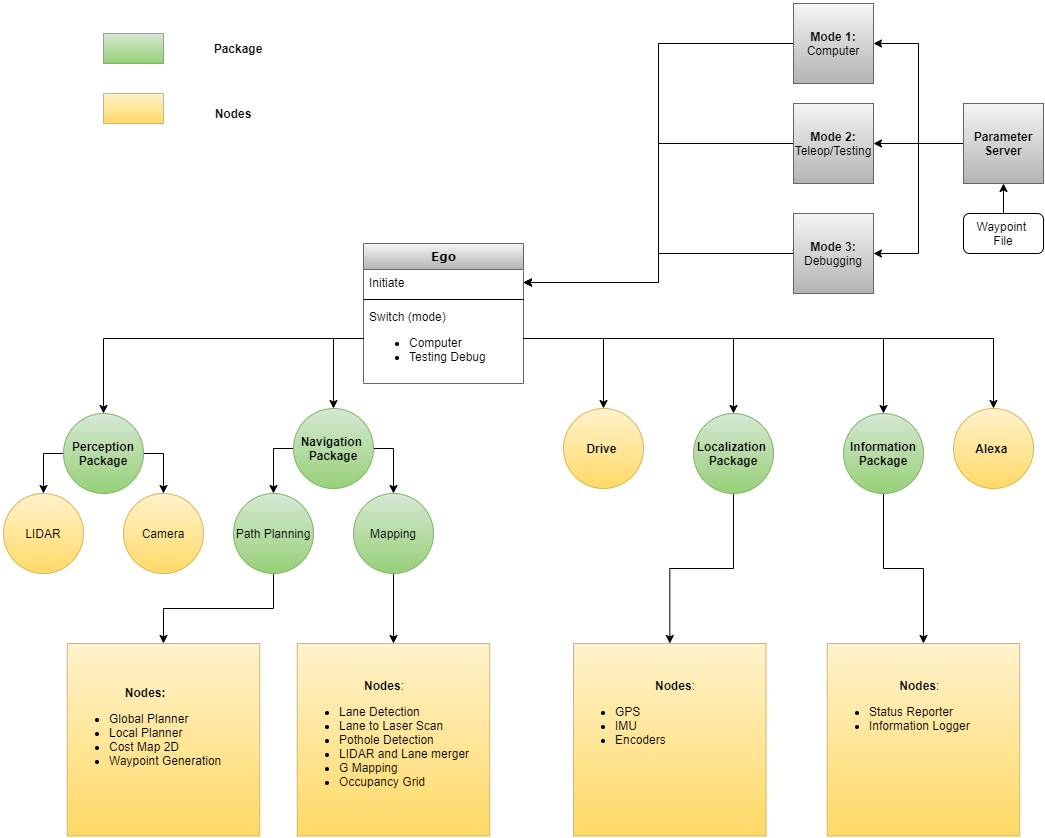

The diagram above was exported from draw.io. Its source (the exported page's mxGraphModel, read from the mxfile embedded in the PNG):
<mxGraphModel dx="1580" dy="1600" grid="1" gridSize="10" guides="1" tooltips="1" connect="1" arrows="1" fold="1" page="1" pageScale="1" pageWidth="1100" pageHeight="850" background="#ffffff" math="0" shadow="0">
  <root>
    <mxCell id="0" />
    <mxCell id="1" parent="0" />
    <mxCell id="DYoKhzKOF6UFeX9gSHGL-58" style="edgeStyle=orthogonalEdgeStyle;rounded=0;orthogonalLoop=1;jettySize=auto;html=1;exitX=1;exitY=0.5;exitDx=0;exitDy=0;entryX=0.5;entryY=0;entryDx=0;entryDy=0;" edge="1" parent="1" source="DYoKhzKOF6UFeX9gSHGL-2" target="DYoKhzKOF6UFeX9gSHGL-54">
      <mxGeometry relative="1" as="geometry" />
    </mxCell>
    <mxCell id="DYoKhzKOF6UFeX9gSHGL-59" style="edgeStyle=orthogonalEdgeStyle;rounded=0;orthogonalLoop=1;jettySize=auto;html=1;exitX=0;exitY=0.5;exitDx=0;exitDy=0;entryX=0.5;entryY=0;entryDx=0;entryDy=0;" edge="1" parent="1" source="DYoKhzKOF6UFeX9gSHGL-2" target="DYoKhzKOF6UFeX9gSHGL-53">
      <mxGeometry relative="1" as="geometry" />
    </mxCell>
    <mxCell id="DYoKhzKOF6UFeX9gSHGL-2" value="&lt;b&gt;Perception Package&lt;/b&gt;" style="ellipse;whiteSpace=wrap;html=1;aspect=fixed;gradientColor=#97d077;fillColor=#d5e8d4;strokeColor=#82b366;" vertex="1" parent="1">
      <mxGeometry x="90" y="310" width="80" height="80" as="geometry" />
    </mxCell>
    <mxCell id="DYoKhzKOF6UFeX9gSHGL-5" value="&lt;b&gt;Drive&amp;nbsp;&lt;br&gt;&lt;/b&gt;" style="ellipse;whiteSpace=wrap;html=1;aspect=fixed;gradientColor=#ffd966;fillColor=#fff2cc;strokeColor=#d6b656;" vertex="1" parent="1">
      <mxGeometry x="590" y="305" width="80" height="80" as="geometry" />
    </mxCell>
    <mxCell id="DYoKhzKOF6UFeX9gSHGL-52" style="edgeStyle=orthogonalEdgeStyle;rounded=0;orthogonalLoop=1;jettySize=auto;html=1;exitX=0;exitY=0.5;exitDx=0;exitDy=0;entryX=1;entryY=0.5;entryDx=0;entryDy=0;" edge="1" parent="1" source="DYoKhzKOF6UFeX9gSHGL-15" target="78961159f06e98e8-21">
      <mxGeometry relative="1" as="geometry" />
    </mxCell>
    <mxCell id="DYoKhzKOF6UFeX9gSHGL-15" value="&lt;b&gt;Mode 1:&lt;/b&gt;&lt;br&gt;Computer" style="whiteSpace=wrap;html=1;aspect=fixed;gradientColor=#b3b3b3;fillColor=#f5f5f5;strokeColor=#666666;" vertex="1" parent="1">
      <mxGeometry x="820" y="-100" width="80" height="80" as="geometry" />
    </mxCell>
    <mxCell id="DYoKhzKOF6UFeX9gSHGL-47" style="edgeStyle=orthogonalEdgeStyle;rounded=0;orthogonalLoop=1;jettySize=auto;html=1;exitX=0;exitY=0.5;exitDx=0;exitDy=0;" edge="1" parent="1" source="DYoKhzKOF6UFeX9gSHGL-16" target="78961159f06e98e8-21">
      <mxGeometry relative="1" as="geometry" />
    </mxCell>
    <mxCell id="DYoKhzKOF6UFeX9gSHGL-16" value="&lt;b&gt;Mode 2:&lt;/b&gt;&lt;br&gt;Teleop/Testing" style="whiteSpace=wrap;html=1;aspect=fixed;gradientColor=#b3b3b3;fillColor=#f5f5f5;strokeColor=#666666;" vertex="1" parent="1">
      <mxGeometry x="820" width="80" height="80" as="geometry" />
    </mxCell>
    <mxCell id="DYoKhzKOF6UFeX9gSHGL-50" style="edgeStyle=orthogonalEdgeStyle;rounded=0;orthogonalLoop=1;jettySize=auto;html=1;exitX=0;exitY=0.5;exitDx=0;exitDy=0;entryX=1;entryY=0.5;entryDx=0;entryDy=0;" edge="1" parent="1" source="DYoKhzKOF6UFeX9gSHGL-17" target="78961159f06e98e8-21">
      <mxGeometry relative="1" as="geometry" />
    </mxCell>
    <mxCell id="DYoKhzKOF6UFeX9gSHGL-17" value="&lt;b&gt;Mode 3:&lt;/b&gt;&lt;br&gt;Debugging" style="whiteSpace=wrap;html=1;aspect=fixed;gradientColor=#b3b3b3;fillColor=#f5f5f5;strokeColor=#666666;" vertex="1" parent="1">
      <mxGeometry x="820" y="110" width="80" height="80" as="geometry" />
    </mxCell>
    <mxCell id="DYoKhzKOF6UFeX9gSHGL-67" style="edgeStyle=orthogonalEdgeStyle;rounded=0;orthogonalLoop=1;jettySize=auto;html=1;exitX=0;exitY=0.5;exitDx=0;exitDy=0;entryX=0.5;entryY=0;entryDx=0;entryDy=0;" edge="1" parent="1" source="DYoKhzKOF6UFeX9gSHGL-18" target="DYoKhzKOF6UFeX9gSHGL-64">
      <mxGeometry relative="1" as="geometry" />
    </mxCell>
    <mxCell id="DYoKhzKOF6UFeX9gSHGL-68" style="edgeStyle=orthogonalEdgeStyle;rounded=0;orthogonalLoop=1;jettySize=auto;html=1;exitX=1;exitY=0.5;exitDx=0;exitDy=0;entryX=0.5;entryY=0;entryDx=0;entryDy=0;" edge="1" parent="1" source="DYoKhzKOF6UFeX9gSHGL-18" target="DYoKhzKOF6UFeX9gSHGL-65">
      <mxGeometry relative="1" as="geometry" />
    </mxCell>
    <mxCell id="DYoKhzKOF6UFeX9gSHGL-18" value="&lt;b&gt;Navigation&amp;nbsp;&lt;br&gt;Package&lt;br&gt;&lt;/b&gt;" style="ellipse;whiteSpace=wrap;html=1;aspect=fixed;gradientColor=#97d077;fillColor=#d5e8d4;strokeColor=#82b366;" vertex="1" parent="1">
      <mxGeometry x="320" y="305" width="80" height="80" as="geometry" />
    </mxCell>
    <mxCell id="DYoKhzKOF6UFeX9gSHGL-43" style="edgeStyle=orthogonalEdgeStyle;rounded=0;orthogonalLoop=1;jettySize=auto;html=1;exitX=0;exitY=0.5;exitDx=0;exitDy=0;entryX=1;entryY=0.5;entryDx=0;entryDy=0;" edge="1" parent="1" source="DYoKhzKOF6UFeX9gSHGL-33" target="DYoKhzKOF6UFeX9gSHGL-15">
      <mxGeometry relative="1" as="geometry" />
    </mxCell>
    <mxCell id="DYoKhzKOF6UFeX9gSHGL-44" style="edgeStyle=orthogonalEdgeStyle;rounded=0;orthogonalLoop=1;jettySize=auto;html=1;exitX=0;exitY=0.5;exitDx=0;exitDy=0;entryX=1;entryY=0.5;entryDx=0;entryDy=0;" edge="1" parent="1" source="DYoKhzKOF6UFeX9gSHGL-33" target="DYoKhzKOF6UFeX9gSHGL-16">
      <mxGeometry relative="1" as="geometry" />
    </mxCell>
    <mxCell id="DYoKhzKOF6UFeX9gSHGL-45" style="edgeStyle=orthogonalEdgeStyle;rounded=0;orthogonalLoop=1;jettySize=auto;html=1;exitX=0;exitY=0.5;exitDx=0;exitDy=0;entryX=1;entryY=0.5;entryDx=0;entryDy=0;" edge="1" parent="1" source="DYoKhzKOF6UFeX9gSHGL-33" target="DYoKhzKOF6UFeX9gSHGL-17">
      <mxGeometry relative="1" as="geometry">
        <Array as="points">
          <mxPoint x="945" y="40" />
          <mxPoint x="945" y="150" />
        </Array>
      </mxGeometry>
    </mxCell>
    <mxCell id="DYoKhzKOF6UFeX9gSHGL-33" value="&lt;b&gt;Parameter Server&lt;/b&gt;" style="whiteSpace=wrap;html=1;aspect=fixed;strokeColor=#666666;fillColor=#f5f5f5;gradientColor=#b3b3b3;" vertex="1" parent="1">
      <mxGeometry x="990" width="80" height="80" as="geometry" />
    </mxCell>
    <mxCell id="DYoKhzKOF6UFeX9gSHGL-82" style="edgeStyle=orthogonalEdgeStyle;rounded=0;orthogonalLoop=1;jettySize=auto;html=1;exitX=0.5;exitY=1;exitDx=0;exitDy=0;" edge="1" parent="1" source="DYoKhzKOF6UFeX9gSHGL-35" target="DYoKhzKOF6UFeX9gSHGL-81">
      <mxGeometry relative="1" as="geometry" />
    </mxCell>
    <mxCell id="DYoKhzKOF6UFeX9gSHGL-35" value="&lt;b&gt;Localization&amp;nbsp;&lt;br&gt;Package&lt;/b&gt;" style="ellipse;whiteSpace=wrap;html=1;aspect=fixed;fillColor=#d5e8d4;gradientColor=#97d077;strokeColor=#82b366;" vertex="1" parent="1">
      <mxGeometry x="720" y="310" width="80" height="80" as="geometry" />
    </mxCell>
    <mxCell id="78961159f06e98e8-17" value="Ego" style="swimlane;html=1;fontStyle=1;align=center;verticalAlign=top;childLayout=stackLayout;horizontal=1;startSize=26;horizontalStack=0;resizeParent=1;resizeLast=0;collapsible=1;marginBottom=0;swimlaneFillColor=#ffffff;rounded=0;shadow=0;comic=0;labelBackgroundColor=none;strokeWidth=1;fillColor=#f5f5f5;fontFamily=Verdana;fontSize=12;strokeColor=#666666;gradientColor=#b3b3b3;" parent="1" vertex="1">
      <mxGeometry x="390" y="140" width="160" height="140" as="geometry">
        <mxRectangle x="500" y="60" width="100" height="26" as="alternateBounds" />
      </mxGeometry>
    </mxCell>
    <mxCell id="78961159f06e98e8-21" value="Initiate" style="text;html=1;strokeColor=none;fillColor=none;align=left;verticalAlign=top;spacingLeft=4;spacingRight=4;whiteSpace=wrap;overflow=hidden;rotatable=0;points=[[0,0.5],[1,0.5]];portConstraint=eastwest;" parent="78961159f06e98e8-17" vertex="1">
      <mxGeometry y="26" width="160" height="26" as="geometry" />
    </mxCell>
    <mxCell id="78961159f06e98e8-19" value="" style="line;html=1;strokeWidth=1;fillColor=none;align=left;verticalAlign=middle;spacingTop=-1;spacingLeft=3;spacingRight=3;rotatable=0;labelPosition=right;points=[];portConstraint=eastwest;" parent="78961159f06e98e8-17" vertex="1">
      <mxGeometry y="52" width="160" height="8" as="geometry" />
    </mxCell>
    <mxCell id="78961159f06e98e8-20" value="Switch (mode)&lt;br&gt;&lt;ul&gt;&lt;li&gt;Computer&lt;/li&gt;&lt;li&gt;Testing Debug&lt;/li&gt;&lt;/ul&gt;" style="text;html=1;strokeColor=none;fillColor=none;align=left;verticalAlign=top;spacingLeft=4;spacingRight=4;whiteSpace=wrap;overflow=hidden;rotatable=0;points=[[0,0.5],[1,0.5]];portConstraint=eastwest;" parent="78961159f06e98e8-17" vertex="1">
      <mxGeometry y="60" width="160" height="70" as="geometry" />
    </mxCell>
    <mxCell id="DYoKhzKOF6UFeX9gSHGL-36" style="edgeStyle=orthogonalEdgeStyle;rounded=0;orthogonalLoop=1;jettySize=auto;html=1;exitX=0;exitY=0.5;exitDx=0;exitDy=0;entryX=0.5;entryY=0;entryDx=0;entryDy=0;" edge="1" parent="1" source="78961159f06e98e8-20" target="DYoKhzKOF6UFeX9gSHGL-2">
      <mxGeometry relative="1" as="geometry" />
    </mxCell>
    <mxCell id="DYoKhzKOF6UFeX9gSHGL-37" style="edgeStyle=orthogonalEdgeStyle;rounded=0;orthogonalLoop=1;jettySize=auto;html=1;exitX=1;exitY=0.5;exitDx=0;exitDy=0;entryX=0.5;entryY=0;entryDx=0;entryDy=0;" edge="1" parent="1" source="78961159f06e98e8-20" target="DYoKhzKOF6UFeX9gSHGL-35">
      <mxGeometry relative="1" as="geometry" />
    </mxCell>
    <mxCell id="DYoKhzKOF6UFeX9gSHGL-38" style="edgeStyle=orthogonalEdgeStyle;rounded=0;orthogonalLoop=1;jettySize=auto;html=1;exitX=1;exitY=0.5;exitDx=0;exitDy=0;" edge="1" parent="1" source="78961159f06e98e8-20" target="DYoKhzKOF6UFeX9gSHGL-5">
      <mxGeometry relative="1" as="geometry" />
    </mxCell>
    <mxCell id="DYoKhzKOF6UFeX9gSHGL-39" style="edgeStyle=orthogonalEdgeStyle;rounded=0;orthogonalLoop=1;jettySize=auto;html=1;exitX=0;exitY=0.5;exitDx=0;exitDy=0;entryX=0.5;entryY=0;entryDx=0;entryDy=0;" edge="1" parent="1" source="78961159f06e98e8-20" target="DYoKhzKOF6UFeX9gSHGL-18">
      <mxGeometry relative="1" as="geometry" />
    </mxCell>
    <mxCell id="DYoKhzKOF6UFeX9gSHGL-53" value="LIDAR" style="ellipse;whiteSpace=wrap;html=1;aspect=fixed;fillColor=#fff2cc;gradientColor=#ffd966;strokeColor=#d6b656;" vertex="1" parent="1">
      <mxGeometry x="30" y="390" width="80" height="80" as="geometry" />
    </mxCell>
    <mxCell id="DYoKhzKOF6UFeX9gSHGL-54" value="Camera" style="ellipse;whiteSpace=wrap;html=1;aspect=fixed;fillColor=#fff2cc;gradientColor=#ffd966;strokeColor=#d6b656;" vertex="1" parent="1">
      <mxGeometry x="150" y="390" width="80" height="80" as="geometry" />
    </mxCell>
    <mxCell id="DYoKhzKOF6UFeX9gSHGL-86" style="edgeStyle=orthogonalEdgeStyle;rounded=0;orthogonalLoop=1;jettySize=auto;html=1;exitX=0.5;exitY=1;exitDx=0;exitDy=0;entryX=0.5;entryY=0;entryDx=0;entryDy=0;" edge="1" parent="1" source="DYoKhzKOF6UFeX9gSHGL-60" target="DYoKhzKOF6UFeX9gSHGL-85">
      <mxGeometry relative="1" as="geometry" />
    </mxCell>
    <mxCell id="DYoKhzKOF6UFeX9gSHGL-60" value="&lt;b&gt;Information&lt;br&gt;Package&lt;/b&gt;" style="ellipse;whiteSpace=wrap;html=1;aspect=fixed;fillColor=#d5e8d4;gradientColor=#97d077;strokeColor=#82b366;" vertex="1" parent="1">
      <mxGeometry x="870" y="310" width="80" height="80" as="geometry" />
    </mxCell>
    <mxCell id="DYoKhzKOF6UFeX9gSHGL-61" style="edgeStyle=orthogonalEdgeStyle;rounded=0;orthogonalLoop=1;jettySize=auto;html=1;exitX=1;exitY=0.5;exitDx=0;exitDy=0;entryX=0.5;entryY=0;entryDx=0;entryDy=0;" edge="1" parent="1" source="78961159f06e98e8-20" target="DYoKhzKOF6UFeX9gSHGL-60">
      <mxGeometry relative="1" as="geometry" />
    </mxCell>
    <mxCell id="DYoKhzKOF6UFeX9gSHGL-75" style="edgeStyle=orthogonalEdgeStyle;rounded=0;orthogonalLoop=1;jettySize=auto;html=1;exitX=0.5;exitY=1;exitDx=0;exitDy=0;entryX=0.5;entryY=0;entryDx=0;entryDy=0;" edge="1" parent="1" source="DYoKhzKOF6UFeX9gSHGL-64" target="DYoKhzKOF6UFeX9gSHGL-74">
      <mxGeometry relative="1" as="geometry" />
    </mxCell>
    <mxCell id="DYoKhzKOF6UFeX9gSHGL-64" value="Path Planning" style="ellipse;whiteSpace=wrap;html=1;aspect=fixed;fillColor=#d5e8d4;gradientColor=#97d077;strokeColor=#82b366;" vertex="1" parent="1">
      <mxGeometry x="260" y="390" width="80" height="80" as="geometry" />
    </mxCell>
    <mxCell id="DYoKhzKOF6UFeX9gSHGL-73" style="edgeStyle=orthogonalEdgeStyle;rounded=0;orthogonalLoop=1;jettySize=auto;html=1;exitX=0.5;exitY=1;exitDx=0;exitDy=0;entryX=0.5;entryY=0;entryDx=0;entryDy=0;" edge="1" parent="1" source="DYoKhzKOF6UFeX9gSHGL-65" target="DYoKhzKOF6UFeX9gSHGL-71">
      <mxGeometry relative="1" as="geometry" />
    </mxCell>
    <mxCell id="DYoKhzKOF6UFeX9gSHGL-65" value="Mapping" style="ellipse;whiteSpace=wrap;html=1;aspect=fixed;fillColor=#d5e8d4;gradientColor=#97d077;strokeColor=#82b366;" vertex="1" parent="1">
      <mxGeometry x="380" y="390" width="80" height="80" as="geometry" />
    </mxCell>
    <mxCell id="DYoKhzKOF6UFeX9gSHGL-71" value="&lt;div style=&quot;text-align: center&quot;&gt;&lt;b&gt;Nodes&lt;/b&gt;:&lt;/div&gt;&lt;ul&gt;&lt;li&gt;Lane Detection&amp;nbsp;&lt;/li&gt;&lt;li&gt;Lane to Laser Scan&lt;/li&gt;&lt;li&gt;Pothole Detection&lt;/li&gt;&lt;li&gt;&lt;span&gt;LIDAR and Lane merger&lt;/span&gt;&lt;br&gt;&lt;/li&gt;&lt;li&gt;&lt;span&gt;G Mapping&lt;/span&gt;&lt;/li&gt;&lt;li&gt;&lt;span&gt;Occupancy Grid&lt;/span&gt;&lt;/li&gt;&lt;/ul&gt;" style="whiteSpace=wrap;html=1;aspect=fixed;fillColor=#fff2cc;gradientColor=#ffd966;strokeColor=#d6b656;align=left;" vertex="1" parent="1">
      <mxGeometry x="323.75" y="540" width="192.5" height="192.5" as="geometry" />
    </mxCell>
    <mxCell id="DYoKhzKOF6UFeX9gSHGL-74" value="&lt;div style=&quot;text-align: center&quot;&gt;&lt;b&gt;Nodes:&lt;/b&gt;&lt;/div&gt;&lt;div&gt;&lt;ul&gt;&lt;li&gt;&lt;span&gt;Global Planner&lt;/span&gt;&lt;/li&gt;&lt;li&gt;Local Planner&lt;/li&gt;&lt;li&gt;Cost Map 2D&lt;/li&gt;&lt;li&gt;Waypoint Generation&lt;/li&gt;&lt;/ul&gt;&lt;div&gt;&lt;br&gt;&lt;/div&gt;&lt;/div&gt;" style="whiteSpace=wrap;html=1;aspect=fixed;fillColor=#fff2cc;gradientColor=#ffd966;strokeColor=#d6b656;align=left;" vertex="1" parent="1">
      <mxGeometry x="93.75" y="540" width="192.5" height="192.5" as="geometry" />
    </mxCell>
    <mxCell id="DYoKhzKOF6UFeX9gSHGL-78" style="edgeStyle=orthogonalEdgeStyle;rounded=0;orthogonalLoop=1;jettySize=auto;html=1;exitX=0.5;exitY=0;exitDx=0;exitDy=0;entryX=0.5;entryY=1;entryDx=0;entryDy=0;" edge="1" parent="1" source="DYoKhzKOF6UFeX9gSHGL-77" target="DYoKhzKOF6UFeX9gSHGL-33">
      <mxGeometry relative="1" as="geometry" />
    </mxCell>
    <mxCell id="DYoKhzKOF6UFeX9gSHGL-77" value="Waypoint&amp;nbsp;&lt;br&gt;File" style="rounded=1;whiteSpace=wrap;html=1;" vertex="1" parent="1">
      <mxGeometry x="990" y="110" width="80" height="40" as="geometry" />
    </mxCell>
    <mxCell id="DYoKhzKOF6UFeX9gSHGL-81" value="&lt;blockquote style=&quot;margin: 0 0 0 40px ; border: none ; padding: 0px&quot;&gt;&lt;blockquote style=&quot;margin: 0 0 0 40px ; border: none ; padding: 0px&quot;&gt;&lt;div style=&quot;text-align: center&quot;&gt;&lt;b&gt;Nodes&lt;/b&gt;:&lt;/div&gt;&lt;/blockquote&gt;&lt;/blockquote&gt;&lt;ul&gt;&lt;li&gt;&lt;span&gt;GPS&amp;nbsp;&lt;/span&gt;&lt;/li&gt;&lt;li&gt;IMU&lt;/li&gt;&lt;li&gt;Encoders&lt;/li&gt;&lt;/ul&gt;&lt;div&gt;&lt;br&gt;&lt;/div&gt;&lt;div&gt;&lt;br&gt;&lt;/div&gt;&lt;div&gt;&lt;br&gt;&lt;/div&gt;" style="whiteSpace=wrap;html=1;aspect=fixed;fillColor=#fff2cc;gradientColor=#ffd966;strokeColor=#d6b656;align=left;" vertex="1" parent="1">
      <mxGeometry x="600" y="540" width="192.5" height="192.5" as="geometry" />
    </mxCell>
    <mxCell id="DYoKhzKOF6UFeX9gSHGL-85" value="&lt;blockquote style=&quot;margin: 0 0 0 40px ; border: none ; padding: 0px&quot;&gt;&lt;div style=&quot;text-align: center&quot;&gt;&lt;b&gt;Nodes&lt;/b&gt;:&lt;/div&gt;&lt;/blockquote&gt;&lt;ul&gt;&lt;li&gt;Status Reporter&lt;/li&gt;&lt;li&gt;Information Logger&lt;/li&gt;&lt;/ul&gt;&lt;div&gt;&lt;br&gt;&lt;/div&gt;&lt;div&gt;&lt;br&gt;&lt;/div&gt;&lt;div&gt;&lt;br&gt;&lt;/div&gt;&lt;div&gt;&lt;br&gt;&lt;/div&gt;" style="whiteSpace=wrap;html=1;aspect=fixed;fillColor=#fff2cc;gradientColor=#ffd966;strokeColor=#d6b656;align=left;" vertex="1" parent="1">
      <mxGeometry x="853.75" y="540" width="192.5" height="192.5" as="geometry" />
    </mxCell>
    <mxCell id="DYoKhzKOF6UFeX9gSHGL-89" value="" style="rounded=0;whiteSpace=wrap;html=1;fillColor=#d5e8d4;gradientColor=#97d077;strokeColor=#82b366;" vertex="1" parent="1">
      <mxGeometry x="130" y="-70" width="60" height="30" as="geometry" />
    </mxCell>
    <mxCell id="DYoKhzKOF6UFeX9gSHGL-90" value="" style="rounded=0;whiteSpace=wrap;html=1;fillColor=#fff2cc;gradientColor=#ffd966;strokeColor=#d6b656;" vertex="1" parent="1">
      <mxGeometry x="130" y="-10" width="60" height="30" as="geometry" />
    </mxCell>
    <mxCell id="DYoKhzKOF6UFeX9gSHGL-92" value="&lt;b&gt;Package&lt;/b&gt;" style="rounded=0;whiteSpace=wrap;html=1;strokeColor=none;" vertex="1" parent="1">
      <mxGeometry x="220" y="-65" width="90" height="20" as="geometry" />
    </mxCell>
    <mxCell id="DYoKhzKOF6UFeX9gSHGL-93" value="&lt;b&gt;Nodes&lt;/b&gt;" style="rounded=0;whiteSpace=wrap;html=1;strokeColor=none;" vertex="1" parent="1">
      <mxGeometry x="215" width="90" height="20" as="geometry" />
    </mxCell>
    <mxCell id="DYoKhzKOF6UFeX9gSHGL-96" value="&lt;b&gt;Alexa&amp;nbsp;&lt;/b&gt;" style="ellipse;whiteSpace=wrap;html=1;aspect=fixed;fillColor=#fff2cc;gradientColor=#ffd966;strokeColor=#d6b656;" vertex="1" parent="1">
      <mxGeometry x="980" y="305" width="80" height="80" as="geometry" />
    </mxCell>
    <mxCell id="DYoKhzKOF6UFeX9gSHGL-97" style="edgeStyle=orthogonalEdgeStyle;rounded=0;orthogonalLoop=1;jettySize=auto;html=1;exitX=1;exitY=0.5;exitDx=0;exitDy=0;entryX=0.5;entryY=0;entryDx=0;entryDy=0;" edge="1" parent="1" source="78961159f06e98e8-20" target="DYoKhzKOF6UFeX9gSHGL-96">
      <mxGeometry relative="1" as="geometry" />
    </mxCell>
  </root>
</mxGraphModel>